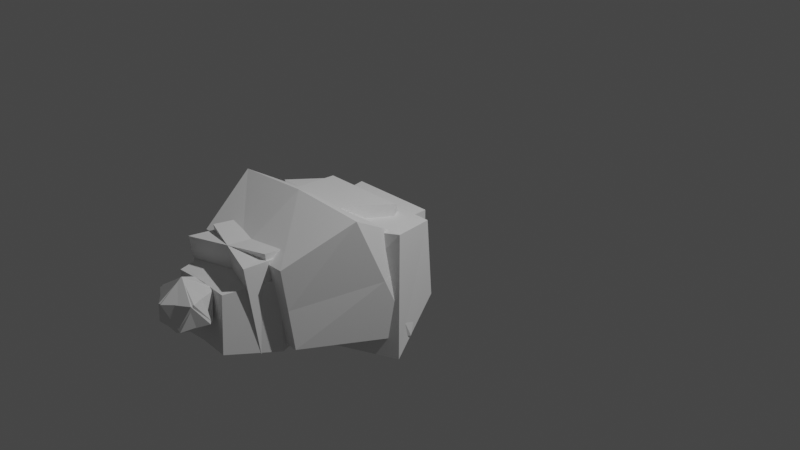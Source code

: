 # Source: Low_Poly_Person.blend  (saved by Blender 3.3.6; exported with 4.5.12 LTS)
import bpy
from mathutils import Matrix  # noqa: F401  (used for matrix-valued properties, if any)

bpy.ops.wm.read_factory_settings(use_empty=True)
scene = bpy.context.scene
scene.name = 'Scene'

# ---- collections
col_collection = bpy.data.collections.new('Collection'); scene.collection.children.link(col_collection)
col_background = bpy.data.collections.new('Background'); scene.collection.children.link(col_background)

# ---- world
world_world = bpy.data.worlds.new('World'); scene.world = world_world
world_world.use_nodes = True; world_world.node_tree.nodes.clear()
_N = world_world.node_tree.nodes; _L = world_world.node_tree.links
n0 = _N.new('ShaderNodeOutputWorld'); n0.name = 'World Output'; n0.location = (300, 300)
n1 = _N.new('ShaderNodeBackground'); n1.name = 'Background'; n1.location = (10, 300)
n1.inputs[0].default_value = (0.05088, 0.05088, 0.05088, 1.0)
_L.new(n1.outputs[0], n0.inputs[0])
n0.is_active_output = True
world_world.color = (0.05088, 0.05088, 0.05088)
world_world.use_sun_shadow = False
world_world.sun_shadow_jitter_overblur = 0.0

# ---- cameras
cam_camera = bpy.data.cameras.new('Camera')
cam_camera.clip_end = 100.0
cam_camera.ortho_scale = 7.314

# ---- lights
light_light = bpy.data.lights.new('Light', 'POINT')
light_light.transmission_factor = 0.0
light_light.energy = 1000.0
light_light.shadow_soft_size = 0.1
light_light.shadow_maximum_resolution = 0.006
light_light.use_absolute_resolution = True

# ---- meshes
me_cube_001 = bpy.data.meshes.new('Cube.001')
me_cube_001.from_pydata([(-0.2515, -0.4208, -0.6669), (-0.236, -0.3551, 0.4724), (-0.2896, 0.4488, -0.3745), (-0.236, 0.3416, 0.5843), (0.2515, -0.4208, -0.6669), (0.236, -0.3551, 0.4724), (0.2896, 0.4488, -0.3745), (0.236, 0.3416, 0.5843), (-0.4581, -0.5616, 0.121), (-0.4581, 0.6285, 0.2554), (0.4581, 0.6285, 0.2554), (0.4581, -0.5616, 0.121)], [], [(8, 1, 3, 9), (9, 3, 7, 10), (10, 7, 5, 11), (11, 5, 1, 8), (2, 6, 4, 0), (7, 3, 1, 5), (4, 11, 8, 0), (6, 10, 11, 4), (2, 9, 10, 6), (0, 8, 9, 2)])
_uv = me_cube_001.uv_layers.new(name='UVMap')
_uv.uv.foreach_set('vector', [0.5, 0.0, 0.625, 0.0, 0.625, 0.25, 0.5, 0.25, 0.5, 0.25, 0.625, 0.25, 0.625, 0.5, 0.5, 0.5, 0.5, 0.5, 0.625, 0.5, 0.625, 0.75, 0.5, 0.75, 0.5, 0.75, 0.625, 0.75, 0.625, 1.0, 0.5, 1.0, 0.125, 0.5, 0.375, 0.5, 0.375, 0.75, 0.125, 0.75, 0.625, 0.5, 0.875, 0.5, 0.875, 0.75, 0.625, 0.75, 0.375, 0.75, 0.5, 0.75, 0.5, 1.0, 0.375, 1.0, 0.375, 0.5, 0.5, 0.5, 0.5, 0.75, 0.375, 0.75, 0.375, 0.25, 0.5, 0.25, 0.5, 0.5, 0.375, 0.5, 0.375, 0.0, 0.5, 0.0, 0.5, 0.25, 0.375, 0.25])
me_cube_001.update()
me_cube_002 = bpy.data.meshes.new('Cube.002')
me_cube_002.from_pydata([(-0.2155, -0.071, -0.5379), (-0.1215, -0.3711, 0.2255), (-0.2155, 0.4182, -0.3456), (-0.1215, 0.1182, 0.4178), (0.2155, -0.071, -0.5379), (0.1215, -0.3711, 0.2255), (0.2155, 0.4182, -0.3456), (0.1215, 0.1182, 0.4178)], [], [(0, 1, 3, 2), (2, 3, 7, 6), (6, 7, 5, 4), (4, 5, 1, 0), (2, 6, 4, 0), (7, 3, 1, 5)])
_uv = me_cube_002.uv_layers.new(name='UVMap')
_uv.uv.foreach_set('vector', [0.375, 0.0, 0.625, 0.0, 0.625, 0.25, 0.375, 0.25, 0.375, 0.25, 0.625, 0.25, 0.625, 0.5, 0.375, 0.5, 0.375, 0.5, 0.625, 0.5, 0.625, 0.75, 0.375, 0.75, 0.375, 0.75, 0.625, 0.75, 0.625, 1.0, 0.375, 1.0, 0.125, 0.5, 0.375, 0.5, 0.375, 0.75, 0.125, 0.75, 0.625, 0.5, 0.875, 0.5, 0.875, 0.75, 0.625, 0.75])
me_cube_002.update()
me_cube_003 = bpy.data.meshes.new('Cube.003')
me_cube_003.from_pydata([(-0.5538, -0.6145, -1.802), (-0.5605, -0.1772, -0.2862), (-0.5538, 0.2482, -1.811), (-0.5605, 0.3897, -0.1816), (0.5538, -0.6145, -1.802), (0.5605, -0.1772, -0.2862), (0.5538, 0.2482, -1.811), (0.5605, 0.3897, -0.1816), (-0.7906, -0.8414, -1.089), (-0.7906, 0.6911, -0.6547), (0.7906, 0.6911, -0.6547), (0.7906, -0.8414, -1.089), (0.0, 0.2482, -1.811), (-1.441e-17, 0.3897, -0.1816), (0.0, -0.6145, -1.802), (0.0, -0.1772, -0.2862), (5.96e-08, -0.8874, -1.086), (5.96e-08, 0.7423, -0.6547), (-0.5538, -0.1832, -1.806), (-0.5605, 0.06699, -0.1605), (0.5538, -0.1832, -1.806), (0.5605, 0.06699, -0.1605), (0.7906, -0.07518, -0.8721), (-0.7906, -0.07518, -0.8721), (9.099e-18, 0.06699, -0.1605), (0.0, -0.1832, -1.806)], [], [(23, 19, 3, 9), (17, 13, 7, 10), (22, 21, 5, 11), (16, 15, 1, 8), (25, 20, 4, 14), (24, 19, 1, 15), (14, 16, 8, 0), (20, 22, 11, 4), (12, 17, 10, 6), (18, 23, 9, 2), (2, 9, 17, 12), (4, 11, 16, 14), (21, 24, 15, 5), (18, 25, 14, 0), (11, 5, 15, 16), (9, 3, 13, 17), (2, 12, 25, 18), (7, 13, 24, 21), (0, 8, 23, 18), (6, 10, 22, 20), (13, 3, 19, 24), (12, 6, 20, 25), (10, 7, 21, 22), (8, 1, 19, 23)])
_uv = me_cube_003.uv_layers.new(name='UVMap')
_uv.uv.foreach_set('vector', [0.526, 0.125, 0.625, 0.125, 0.625, 0.25, 0.526, 0.25, 0.526, 0.375, 0.625, 0.375, 0.625, 0.5, 0.526, 0.5, 0.526, 0.625, 0.625, 0.625, 0.625, 0.75, 0.526, 0.75, 0.526, 0.875, 0.625, 0.875, 0.625, 1.0, 0.526, 1.0, 0.25, 0.625, 0.375, 0.625, 0.375, 0.75, 0.25, 0.75, 0.75, 0.625, 0.875, 0.625, 0.875, 0.75, 0.75, 0.75, 0.375, 0.875, 0.526, 0.875, 0.526, 1.0, 0.375, 1.0, 0.375, 0.625, 0.526, 0.625, 0.526, 0.75, 0.375, 0.75, 0.375, 0.375, 0.526, 0.375, 0.526, 0.5, 0.375, 0.5, 0.375, 0.125, 0.526, 0.125, 0.526, 0.25, 0.375, 0.25, 0.375, 0.25, 0.526, 0.25, 0.526, 0.375, 0.375, 0.375, 0.375, 0.75, 0.526, 0.75, 0.526, 0.875, 0.375, 0.875, 0.625, 0.625, 0.75, 0.625, 0.75, 0.75, 0.625, 0.75, 0.125, 0.625, 0.25, 0.625, 0.25, 0.75, 0.125, 0.75, 0.526, 0.75, 0.625, 0.75, 0.625, 0.875, 0.526, 0.875, 0.526, 0.25, 0.625, 0.25, 0.625, 0.375, 0.526, 0.375, 0.125, 0.5, 0.25, 0.5, 0.25, 0.625, 0.125, 0.625, 0.625, 0.5, 0.75, 0.5, 0.75, 0.625, 0.625, 0.625, 0.375, 0.0, 0.526, 0.0, 0.526, 0.125, 0.375, 0.125, 0.375, 0.5, 0.526, 0.5, 0.526, 0.625, 0.375, 0.625, 0.75, 0.5, 0.875, 0.5, 0.875, 0.625, 0.75, 0.625, 0.25, 0.5, 0.375, 0.5, 0.375, 0.625, 0.25, 0.625, 0.526, 0.5, 0.625, 0.5, 0.625, 0.625, 0.526, 0.625, 0.526, 0.0, 0.625, 0.0, 0.625, 0.125, 0.526, 0.125])
me_cube_003.update()
me_icosphere = bpy.data.meshes.new('Icosphere')
me_icosphere.from_pydata([(0.2542, -1.687e-08, -0.1946), (0.2545, -0.1683, 0.0969), (0.05989, -0.2723, -0.1573), (-0.06037, 2.3e-08, -0.3144), (0.05989, 0.2723, -0.1573), (0.2545, 0.1683, 0.0969), (-0.05989, -0.2723, 0.1573), (-0.2545, -0.1683, -0.0969), (-0.2545, 0.1683, -0.0969), (-0.05989, 0.2723, 0.1573), (0.06037, -2.3e-08, 0.3144), (-0.2542, 1.687e-08, 0.1946)], [], [(0, 1, 2), (1, 0, 5), (0, 2, 3), (0, 3, 4), (0, 4, 5), (1, 5, 10), (2, 1, 6), (3, 2, 7), (4, 3, 8), (5, 4, 9), (1, 10, 6), (2, 6, 7), (3, 7, 8), (4, 8, 9), (5, 9, 10), (6, 10, 11), (7, 6, 11), (8, 7, 11), (9, 8, 11), (10, 9, 11)])
_uv = me_icosphere.uv_layers.new(name='UVMap')
_uv.uv.foreach_set('vector', [0.1818, 0.0, 0.2727, 0.1575, 0.09091, 0.1575, 0.2727, 0.1575, 0.3636, 0.0, 0.4545, 0.1575, 0.9091, 0.0, 1.0, 0.1575, 0.8182, 0.1575, 0.7273, 0.0, 0.8182, 0.1575, 0.6364, 0.1575, 0.5455, 0.0, 0.6364, 0.1575, 0.4545, 0.1575, 0.2727, 0.1575, 0.4545, 0.1575, 0.3636, 0.3149, 0.09091, 0.1575, 0.2727, 0.1575, 0.1818, 0.3149, 0.8182, 0.1575, 1.0, 0.1575, 0.9091, 0.3149, 0.6364, 0.1575, 0.8182, 0.1575, 0.7273, 0.3149, 0.4545, 0.1575, 0.6364, 0.1575, 0.5455, 0.3149, 0.2727, 0.1575, 0.3636, 0.3149, 0.1818, 0.3149, 0.09091, 0.1575, 0.1818, 0.3149, 0.0, 0.3149, 0.8182, 0.1575, 0.9091, 0.3149, 0.7273, 0.3149, 0.6364, 0.1575, 0.7273, 0.3149, 0.5455, 0.3149, 0.4545, 0.1575, 0.5455, 0.3149, 0.3636, 0.3149, 0.1818, 0.3149, 0.3636, 0.3149, 0.2727, 0.4724, 0.0, 0.3149, 0.1818, 0.3149, 0.09091, 0.4724, 0.7273, 0.3149, 0.9091, 0.3149, 0.8182, 0.4724, 0.5455, 0.3149, 0.7273, 0.3149, 0.6364, 0.4724, 0.3636, 0.3149, 0.5455, 0.3149, 0.4545, 0.4724])
me_icosphere.update()
me_cube_004 = bpy.data.meshes.new('Cube.004')
me_cube_004.from_pydata([(-0.4205, -0.3093, -0.2902), (-0.4639, -0.3582, 0.336), (-0.4205, 0.3093, -0.2902), (-0.4639, 0.3582, 0.336), (0.4205, -0.3093, -0.2902), (0.4639, -0.3582, 0.336), (0.4205, 0.3093, -0.2902), (0.4639, 0.3582, 0.336)], [], [(0, 1, 3, 2), (2, 3, 7, 6), (6, 7, 5, 4), (4, 5, 1, 0), (2, 6, 4, 0), (7, 3, 1, 5)])
_uv = me_cube_004.uv_layers.new(name='UVMap')
_uv.uv.foreach_set('vector', [0.375, 0.0, 0.625, 0.0, 0.625, 0.25, 0.375, 0.25, 0.375, 0.25, 0.625, 0.25, 0.625, 0.5, 0.375, 0.5, 0.375, 0.5, 0.625, 0.5, 0.625, 0.75, 0.375, 0.75, 0.375, 0.75, 0.625, 0.75, 0.625, 1.0, 0.375, 1.0, 0.125, 0.5, 0.375, 0.5, 0.375, 0.75, 0.125, 0.75, 0.625, 0.5, 0.875, 0.5, 0.875, 0.75, 0.625, 0.75])
me_cube_004.update()
me_cube_005 = bpy.data.meshes.new('Cube.005')
me_cube_005.from_pydata([(-0.8413, -0.5474, -0.3449), (-0.6755, -0.46, 0.1716), (-0.8413, 0.7825, -0.364), (-0.6755, 0.3637, 0.2303), (0.8413, -0.5474, -0.3449), (0.6755, -0.46, 0.1716), (0.8413, 0.7825, -0.364), (0.6755, 0.3637, 0.2303), (5.463e-18, 0.6649, -0.925), (2.73e-18, 0.3637, 0.2303), (4.006e-17, -0.5009, -0.7691), (-1.032e-17, -0.46, 0.1716), (0.9445, -0.4986, 1.554)], [], [(0, 1, 3, 2), (9, 3, 1, 11, 5, 7), (6, 7, 5, 4), (9, 7, 6, 2, 3), (8, 6, 4, 10), (2, 8, 10, 0), (11, 1, 0, 4, 5), (2, 6, 8), (4, 0, 10)])
_uv = me_cube_005.uv_layers.new(name='UVMap')
_uv.uv.foreach_set('vector', [0.375, 0.0, 0.625, 0.0, 0.625, 0.25, 0.375, 0.25, 0.75, 0.5, 0.875, 0.5, 0.875, 0.75, 0.75, 0.75, 0.625, 0.75, 0.625, 0.5, 0.375, 0.5, 0.625, 0.5, 0.625, 0.75, 0.375, 0.75, 0.625, 0.375, 0.625, 0.5, 0.375, 0.5, 0.375, 0.25, 0.625, 0.25, 0.25, 0.5, 0.375, 0.5, 0.375, 0.75, 0.25, 0.75, 0.125, 0.5, 0.25, 0.5, 0.25, 0.75, 0.125, 0.75, 0.625, 0.875, 0.625, 1.0, 0.375, 1.0, 0.375, 0.75, 0.625, 0.75, 0.375, 0.25, 0.375, 0.5, 0.375, 0.375, 0.375, 0.75, 0.375, 1.0, 0.375, 0.875])
me_cube_005.update()
me_cube_006 = bpy.data.meshes.new('Cube.006')
me_cube_006.from_pydata([(0.1201, -0.154, -0.7409), (-0.2387, -0.2165, 0.148), (0.1201, 0.154, -0.7409), (-0.2387, 0.2165, 0.148), (0.4027, -0.154, -0.6723), (0.1443, -0.2165, 0.241), (0.4027, 0.154, -0.6723), (0.1443, 0.2165, 0.241)], [], [(0, 1, 3, 2), (2, 3, 7, 6), (6, 7, 5, 4), (4, 5, 1, 0), (2, 6, 4, 0), (7, 3, 1, 5)])
_uv = me_cube_006.uv_layers.new(name='UVMap')
_uv.uv.foreach_set('vector', [0.375, 0.0, 0.625, 0.0, 0.625, 0.25, 0.375, 0.25, 0.375, 0.25, 0.625, 0.25, 0.625, 0.5, 0.375, 0.5, 0.375, 0.5, 0.625, 0.5, 0.625, 0.75, 0.375, 0.75, 0.375, 0.75, 0.625, 0.75, 0.625, 1.0, 0.375, 1.0, 0.125, 0.5, 0.375, 0.5, 0.375, 0.75, 0.125, 0.75, 0.625, 0.5, 0.875, 0.5, 0.875, 0.75, 0.625, 0.75])
me_cube_006.update()
me_icosphere_001 = bpy.data.meshes.new('Icosphere.001')
me_icosphere_001.from_pydata([(0.09668, -2.887e-09, -0.2067), (0.1928, -0.12, -0.02249), (-0.0139, -0.1941, -0.1192), (-0.1417, 1.033e-08, -0.1789), (-0.0139, 0.1941, -0.1192), (0.1928, 0.12, -0.02249), (0.0139, -0.1941, 0.1192), (-0.1928, -0.12, 0.02249), (-0.1928, 0.12, 0.02249), (0.0139, 0.1941, 0.1192), (0.1417, -1.033e-08, 0.1789), (-0.09668, 2.887e-09, 0.2067)], [], [(0, 1, 2), (1, 0, 5), (0, 2, 3), (0, 3, 4), (0, 4, 5), (1, 5, 10), (2, 1, 6), (3, 2, 7), (4, 3, 8), (5, 4, 9), (1, 10, 6), (2, 6, 7), (3, 7, 8), (4, 8, 9), (5, 9, 10), (6, 10, 11), (7, 6, 11), (8, 7, 11), (9, 8, 11), (10, 9, 11)])
_uv = me_icosphere_001.uv_layers.new(name='UVMap')
_uv.uv.foreach_set('vector', [0.1818, 0.0, 0.2727, 0.1575, 0.09091, 0.1575, 0.2727, 0.1575, 0.3636, 0.0, 0.4545, 0.1575, 0.9091, 0.0, 1.0, 0.1575, 0.8182, 0.1575, 0.7273, 0.0, 0.8182, 0.1575, 0.6364, 0.1575, 0.5455, 0.0, 0.6364, 0.1575, 0.4545, 0.1575, 0.2727, 0.1575, 0.4545, 0.1575, 0.3636, 0.3149, 0.09091, 0.1575, 0.2727, 0.1575, 0.1818, 0.3149, 0.8182, 0.1575, 1.0, 0.1575, 0.9091, 0.3149, 0.6364, 0.1575, 0.8182, 0.1575, 0.7273, 0.3149, 0.4545, 0.1575, 0.6364, 0.1575, 0.5455, 0.3149, 0.2727, 0.1575, 0.3636, 0.3149, 0.1818, 0.3149, 0.09091, 0.1575, 0.1818, 0.3149, 0.0, 0.3149, 0.8182, 0.1575, 0.9091, 0.3149, 0.7273, 0.3149, 0.6364, 0.1575, 0.7273, 0.3149, 0.5455, 0.3149, 0.4545, 0.1575, 0.5455, 0.3149, 0.3636, 0.3149, 0.1818, 0.3149, 0.3636, 0.3149, 0.2727, 0.4724, 0.0, 0.3149, 0.1818, 0.3149, 0.09091, 0.4724, 0.7273, 0.3149, 0.9091, 0.3149, 0.8182, 0.4724, 0.5455, 0.3149, 0.7273, 0.3149, 0.6364, 0.4724, 0.3636, 0.3149, 0.5455, 0.3149, 0.4545, 0.4724])
me_icosphere_001.update()
me_icosphere_002 = bpy.data.meshes.new('Icosphere.002')
me_icosphere_002.from_pydata([(-0.2542, -1.687e-08, -0.1946), (-0.2545, -0.1683, 0.0969), (-0.05989, -0.2723, -0.1573), (0.06037, 2.3e-08, -0.3144), (-0.05989, 0.2723, -0.1573), (-0.2545, 0.1683, 0.0969), (0.05989, -0.2723, 0.1573), (0.2545, -0.1683, -0.0969), (0.2545, 0.1683, -0.0969), (0.05989, 0.2723, 0.1573), (-0.06037, -2.3e-08, 0.3144), (0.2542, 1.687e-08, 0.1946)], [], [(0, 1, 2), (1, 0, 5), (0, 2, 3), (0, 3, 4), (0, 4, 5), (1, 5, 10), (2, 1, 6), (3, 2, 7), (4, 3, 8), (5, 4, 9), (1, 10, 6), (2, 6, 7), (3, 7, 8), (4, 8, 9), (5, 9, 10), (6, 10, 11), (7, 6, 11), (8, 7, 11), (9, 8, 11), (10, 9, 11)])
_uv = me_icosphere_002.uv_layers.new(name='UVMap')
_uv.uv.foreach_set('vector', [0.1818, 0.0, 0.2727, 0.1575, 0.09091, 0.1575, 0.2727, 0.1575, 0.3636, 0.0, 0.4545, 0.1575, 0.9091, 0.0, 1.0, 0.1575, 0.8182, 0.1575, 0.7273, 0.0, 0.8182, 0.1575, 0.6364, 0.1575, 0.5455, 0.0, 0.6364, 0.1575, 0.4545, 0.1575, 0.2727, 0.1575, 0.4545, 0.1575, 0.3636, 0.3149, 0.09091, 0.1575, 0.2727, 0.1575, 0.1818, 0.3149, 0.8182, 0.1575, 1.0, 0.1575, 0.9091, 0.3149, 0.6364, 0.1575, 0.8182, 0.1575, 0.7273, 0.3149, 0.4545, 0.1575, 0.6364, 0.1575, 0.5455, 0.3149, 0.2727, 0.1575, 0.3636, 0.3149, 0.1818, 0.3149, 0.09091, 0.1575, 0.1818, 0.3149, 0.0, 0.3149, 0.8182, 0.1575, 0.9091, 0.3149, 0.7273, 0.3149, 0.6364, 0.1575, 0.7273, 0.3149, 0.5455, 0.3149, 0.4545, 0.1575, 0.5455, 0.3149, 0.3636, 0.3149, 0.1818, 0.3149, 0.3636, 0.3149, 0.2727, 0.4724, 0.0, 0.3149, 0.1818, 0.3149, 0.09091, 0.4724, 0.7273, 0.3149, 0.9091, 0.3149, 0.8182, 0.4724, 0.5455, 0.3149, 0.7273, 0.3149, 0.6364, 0.4724, 0.3636, 0.3149, 0.5455, 0.3149, 0.4545, 0.4724])
me_icosphere_002.update()
me_cube_010 = bpy.data.meshes.new('Cube.010')
me_cube_010.from_pydata([(-0.1201, -0.154, -0.7409), (0.2387, -0.2165, 0.148), (-0.1201, 0.154, -0.7409), (0.2387, 0.2165, 0.148), (-0.4027, -0.154, -0.6723), (-0.1443, -0.2165, 0.241), (-0.4027, 0.154, -0.6723), (-0.1443, 0.2165, 0.241)], [], [(0, 1, 3, 2), (2, 3, 7, 6), (6, 7, 5, 4), (4, 5, 1, 0), (2, 6, 4, 0), (7, 3, 1, 5)])
_uv = me_cube_010.uv_layers.new(name='UVMap')
_uv.uv.foreach_set('vector', [0.375, 0.0, 0.625, 0.0, 0.625, 0.25, 0.375, 0.25, 0.375, 0.25, 0.625, 0.25, 0.625, 0.5, 0.375, 0.5, 0.375, 0.5, 0.625, 0.5, 0.625, 0.75, 0.375, 0.75, 0.375, 0.75, 0.625, 0.75, 0.625, 1.0, 0.375, 1.0, 0.125, 0.5, 0.375, 0.5, 0.375, 0.75, 0.125, 0.75, 0.625, 0.5, 0.875, 0.5, 0.875, 0.75, 0.625, 0.75])
me_cube_010.update()
me_icosphere_003 = bpy.data.meshes.new('Icosphere.003')
me_icosphere_003.from_pydata([(-0.09668, -2.887e-09, -0.2067), (-0.1928, -0.12, -0.02249), (0.0139, -0.1941, -0.1192), (0.1417, 1.033e-08, -0.1789), (0.0139, 0.1941, -0.1192), (-0.1928, 0.12, -0.02249), (-0.0139, -0.1941, 0.1192), (0.1928, -0.12, 0.02249), (0.1928, 0.12, 0.02249), (-0.0139, 0.1941, 0.1192), (-0.1417, -1.033e-08, 0.1789), (0.09668, 2.887e-09, 0.2067)], [], [(0, 1, 2), (1, 0, 5), (0, 2, 3), (0, 3, 4), (0, 4, 5), (1, 5, 10), (2, 1, 6), (3, 2, 7), (4, 3, 8), (5, 4, 9), (1, 10, 6), (2, 6, 7), (3, 7, 8), (4, 8, 9), (5, 9, 10), (6, 10, 11), (7, 6, 11), (8, 7, 11), (9, 8, 11), (10, 9, 11)])
_uv = me_icosphere_003.uv_layers.new(name='UVMap')
_uv.uv.foreach_set('vector', [0.1818, 0.0, 0.2727, 0.1575, 0.09091, 0.1575, 0.2727, 0.1575, 0.3636, 0.0, 0.4545, 0.1575, 0.9091, 0.0, 1.0, 0.1575, 0.8182, 0.1575, 0.7273, 0.0, 0.8182, 0.1575, 0.6364, 0.1575, 0.5455, 0.0, 0.6364, 0.1575, 0.4545, 0.1575, 0.2727, 0.1575, 0.4545, 0.1575, 0.3636, 0.3149, 0.09091, 0.1575, 0.2727, 0.1575, 0.1818, 0.3149, 0.8182, 0.1575, 1.0, 0.1575, 0.9091, 0.3149, 0.6364, 0.1575, 0.8182, 0.1575, 0.7273, 0.3149, 0.4545, 0.1575, 0.6364, 0.1575, 0.5455, 0.3149, 0.2727, 0.1575, 0.3636, 0.3149, 0.1818, 0.3149, 0.09091, 0.1575, 0.1818, 0.3149, 0.0, 0.3149, 0.8182, 0.1575, 0.9091, 0.3149, 0.7273, 0.3149, 0.6364, 0.1575, 0.7273, 0.3149, 0.5455, 0.3149, 0.4545, 0.1575, 0.5455, 0.3149, 0.3636, 0.3149, 0.1818, 0.3149, 0.3636, 0.3149, 0.2727, 0.4724, 0.0, 0.3149, 0.1818, 0.3149, 0.09091, 0.4724, 0.7273, 0.3149, 0.9091, 0.3149, 0.8182, 0.4724, 0.5455, 0.3149, 0.7273, 0.3149, 0.6364, 0.4724, 0.3636, 0.3149, 0.5455, 0.3149, 0.4545, 0.4724])
me_icosphere_003.update()
me_icosphere_004 = bpy.data.meshes.new('Icosphere.004')
me_icosphere_004.from_pydata([(0.1556, -0.1353, -0.195), (0.2413, -0.1189, 0.0903), (0.003961, -0.2834, 0.01506), (-0.1427, -0.1398, -0.2015), (0.003961, 0.1133, -0.2601), (0.2413, 0.1262, -0.07978), (-0.003961, -0.1133, 0.2601), (-0.2413, -0.1262, 0.07978), (-0.2413, 0.1189, -0.0903), (-0.003961, 0.2834, -0.01506), (0.1427, 0.1398, 0.2015), (-0.1556, 0.1353, 0.195)], [], [(0, 1, 2), (1, 0, 5), (0, 2, 3), (0, 3, 4), (0, 4, 5), (1, 5, 10), (2, 1, 6), (3, 2, 7), (4, 3, 8), (5, 4, 9), (1, 10, 6), (2, 6, 7), (3, 7, 8), (4, 8, 9), (5, 9, 10), (6, 10, 11), (7, 6, 11), (8, 7, 11), (9, 8, 11), (10, 9, 11)])
_uv = me_icosphere_004.uv_layers.new(name='UVMap')
_uv.uv.foreach_set('vector', [0.1818, 0.0, 0.2727, 0.1575, 0.09091, 0.1575, 0.2727, 0.1575, 0.3636, 0.0, 0.4545, 0.1575, 0.9091, 0.0, 1.0, 0.1575, 0.8182, 0.1575, 0.7273, 0.0, 0.8182, 0.1575, 0.6364, 0.1575, 0.5455, 0.0, 0.6364, 0.1575, 0.4545, 0.1575, 0.2727, 0.1575, 0.4545, 0.1575, 0.3636, 0.3149, 0.09091, 0.1575, 0.2727, 0.1575, 0.1818, 0.3149, 0.8182, 0.1575, 1.0, 0.1575, 0.9091, 0.3149, 0.6364, 0.1575, 0.8182, 0.1575, 0.7273, 0.3149, 0.4545, 0.1575, 0.6364, 0.1575, 0.5455, 0.3149, 0.2727, 0.1575, 0.3636, 0.3149, 0.1818, 0.3149, 0.09091, 0.1575, 0.1818, 0.3149, 0.0, 0.3149, 0.8182, 0.1575, 0.9091, 0.3149, 0.7273, 0.3149, 0.6364, 0.1575, 0.7273, 0.3149, 0.5455, 0.3149, 0.4545, 0.1575, 0.5455, 0.3149, 0.3636, 0.3149, 0.1818, 0.3149, 0.3636, 0.3149, 0.2727, 0.4724, 0.0, 0.3149, 0.1818, 0.3149, 0.09091, 0.4724, 0.7273, 0.3149, 0.9091, 0.3149, 0.8182, 0.4724, 0.5455, 0.3149, 0.7273, 0.3149, 0.6364, 0.4724, 0.3636, 0.3149, 0.5455, 0.3149, 0.4545, 0.4724])
me_icosphere_004.update()
me_icosphere_005 = bpy.data.meshes.new('Icosphere.005')
me_icosphere_005.from_pydata([(-0.1556, -0.1353, -0.195), (-0.2413, -0.1189, 0.0903), (-0.003961, -0.2834, 0.01506), (0.1427, -0.1398, -0.2015), (-0.003961, 0.1133, -0.2601), (-0.2413, 0.1262, -0.07978), (0.003961, -0.1133, 0.2601), (0.2413, -0.1262, 0.07978), (0.2413, 0.1189, -0.0903), (0.003961, 0.2834, -0.01506), (-0.1427, 0.1398, 0.2015), (0.1556, 0.1353, 0.195)], [], [(0, 1, 2), (1, 0, 5), (0, 2, 3), (0, 3, 4), (0, 4, 5), (1, 5, 10), (2, 1, 6), (3, 2, 7), (4, 3, 8), (5, 4, 9), (1, 10, 6), (2, 6, 7), (3, 7, 8), (4, 8, 9), (5, 9, 10), (6, 10, 11), (7, 6, 11), (8, 7, 11), (9, 8, 11), (10, 9, 11)])
_uv = me_icosphere_005.uv_layers.new(name='UVMap')
_uv.uv.foreach_set('vector', [0.1818, 0.0, 0.2727, 0.1575, 0.09091, 0.1575, 0.2727, 0.1575, 0.3636, 0.0, 0.4545, 0.1575, 0.9091, 0.0, 1.0, 0.1575, 0.8182, 0.1575, 0.7273, 0.0, 0.8182, 0.1575, 0.6364, 0.1575, 0.5455, 0.0, 0.6364, 0.1575, 0.4545, 0.1575, 0.2727, 0.1575, 0.4545, 0.1575, 0.3636, 0.3149, 0.09091, 0.1575, 0.2727, 0.1575, 0.1818, 0.3149, 0.8182, 0.1575, 1.0, 0.1575, 0.9091, 0.3149, 0.6364, 0.1575, 0.8182, 0.1575, 0.7273, 0.3149, 0.4545, 0.1575, 0.6364, 0.1575, 0.5455, 0.3149, 0.2727, 0.1575, 0.3636, 0.3149, 0.1818, 0.3149, 0.09091, 0.1575, 0.1818, 0.3149, 0.0, 0.3149, 0.8182, 0.1575, 0.9091, 0.3149, 0.7273, 0.3149, 0.6364, 0.1575, 0.7273, 0.3149, 0.5455, 0.3149, 0.4545, 0.1575, 0.5455, 0.3149, 0.3636, 0.3149, 0.1818, 0.3149, 0.3636, 0.3149, 0.2727, 0.4724, 0.0, 0.3149, 0.1818, 0.3149, 0.09091, 0.4724, 0.7273, 0.3149, 0.9091, 0.3149, 0.8182, 0.4724, 0.5455, 0.3149, 0.7273, 0.3149, 0.6364, 0.4724, 0.3636, 0.3149, 0.5455, 0.3149, 0.4545, 0.4724])
me_icosphere_005.update()
me_cube_007 = bpy.data.meshes.new('Cube.007')
me_cube_007.from_pydata([(-0.3386, -0.1311, 0.3518), (0.111, -0.1311, -0.4616), (-0.3386, 0.1311, 0.3518), (0.111, 0.1311, -0.4616), (-0.06457, -0.1311, 0.484), (0.2923, -0.1311, -0.3741), (-0.06457, 0.1311, 0.484), (0.2923, 0.1311, -0.3741)], [], [(0, 1, 3, 2), (2, 3, 7, 6), (6, 7, 5, 4), (4, 5, 1, 0), (2, 6, 4, 0), (7, 3, 1, 5)])
_uv = me_cube_007.uv_layers.new(name='UVMap')
_uv.uv.foreach_set('vector', [0.375, 0.0, 0.625, 0.0, 0.625, 0.25, 0.375, 0.25, 0.375, 0.25, 0.625, 0.25, 0.625, 0.5, 0.375, 0.5, 0.375, 0.5, 0.625, 0.5, 0.625, 0.75, 0.375, 0.75, 0.375, 0.75, 0.625, 0.75, 0.625, 1.0, 0.375, 1.0, 0.125, 0.5, 0.375, 0.5, 0.375, 0.75, 0.125, 0.75, 0.625, 0.5, 0.875, 0.5, 0.875, 0.75, 0.625, 0.75])
me_cube_007.update()
me_cube_008 = bpy.data.meshes.new('Cube.008')
me_cube_008.from_pydata([(-0.01102, -0.12, -0.135), (-0.1048, -0.09091, 0.08585), (-0.01102, 0.12, -0.135), (-0.1048, 0.09091, 0.08585), (0.1113, -0.12, -0.1337), (0.01102, -0.09091, 0.135), (0.1113, 0.12, -0.1337), (0.01102, 0.09091, 0.135), (-0.04597, 0.09025, -0.3673), (-0.04597, -0.09025, -0.3673), (0.0285, 0.09025, -0.3694), (0.0285, -0.09025, -0.3694)], [], [(0, 1, 3, 2), (2, 3, 7, 6), (6, 7, 5, 4), (4, 5, 1, 0), (4, 0, 9, 11), (7, 3, 1, 5), (8, 10, 11, 9), (2, 6, 10, 8), (0, 2, 8, 9), (6, 4, 11, 10)])
_uv = me_cube_008.uv_layers.new(name='UVMap')
_uv.uv.foreach_set('vector', [0.375, 0.0, 0.625, 0.0, 0.625, 0.25, 0.375, 0.25, 0.375, 0.25, 0.625, 0.25, 0.625, 0.5, 0.375, 0.5, 0.375, 0.5, 0.625, 0.5, 0.625, 0.75, 0.375, 0.75, 0.375, 0.75, 0.625, 0.75, 0.625, 1.0, 0.375, 1.0, 0.375, 0.75, 0.375, 1.0, 0.375, 1.0, 0.375, 0.75, 0.625, 0.5, 0.875, 0.5, 0.875, 0.75, 0.625, 0.75, 0.125, 0.5, 0.375, 0.5, 0.375, 0.75, 0.125, 0.75, 0.375, 0.25, 0.375, 0.5, 0.375, 0.5, 0.375, 0.25, 0.375, 0.0, 0.375, 0.25, 0.375, 0.25, 0.375, 0.0, 0.375, 0.5, 0.375, 0.75, 0.375, 0.75, 0.375, 0.5])
me_cube_008.update()
me_cube_009 = bpy.data.meshes.new('Cube.009')
me_cube_009.from_pydata([(-0.0214, -0.05441, -0.09544), (-0.0441, 0.02337, 0.08956), (-0.0214, -0.01963, -0.1126), (-0.0441, 0.05779, 0.04331), (0.0214, -0.05441, -0.09544), (0.0441, 0.02337, 0.08956), (0.0214, -0.01963, -0.1126), (0.0441, 0.05779, 0.04331), (-0.0441, 0.06335, 0.1193), (-0.0441, 0.09777, 0.07307), (0.0441, 0.09777, 0.07307), (0.0441, 0.06335, 0.1193)], [], [(0, 1, 3, 2), (2, 3, 7, 6), (6, 7, 5, 4), (4, 5, 1, 0), (2, 6, 4, 0), (5, 7, 10, 11), (10, 9, 8, 11), (3, 1, 8, 9), (1, 5, 11, 8), (7, 3, 9, 10)])
_uv = me_cube_009.uv_layers.new(name='UVMap')
_uv.uv.foreach_set('vector', [0.375, 0.0, 0.625, 0.0, 0.625, 0.25, 0.375, 0.25, 0.375, 0.25, 0.625, 0.25, 0.625, 0.5, 0.375, 0.5, 0.375, 0.5, 0.625, 0.5, 0.625, 0.75, 0.375, 0.75, 0.375, 0.75, 0.625, 0.75, 0.625, 1.0, 0.375, 1.0, 0.125, 0.5, 0.375, 0.5, 0.375, 0.75, 0.125, 0.75, 0.625, 0.75, 0.625, 0.5, 0.625, 0.5, 0.625, 0.75, 0.625, 0.5, 0.875, 0.5, 0.875, 0.75, 0.625, 0.75, 0.625, 0.25, 0.625, 0.0, 0.625, 0.0, 0.625, 0.25, 0.625, 1.0, 0.625, 0.75, 0.625, 0.75, 0.625, 1.0, 0.625, 0.5, 0.625, 0.25, 0.625, 0.25, 0.625, 0.5])
me_cube_009.update()
me_cube_011 = bpy.data.meshes.new('Cube.011')
me_cube_011.from_pydata([(0.3386, -0.1311, 0.3518), (-0.111, -0.1311, -0.4616), (0.3386, 0.1311, 0.3518), (-0.111, 0.1311, -0.4616), (0.06457, -0.1311, 0.484), (-0.2923, -0.1311, -0.3741), (0.06457, 0.1311, 0.484), (-0.2923, 0.1311, -0.3741)], [], [(0, 1, 3, 2), (2, 3, 7, 6), (6, 7, 5, 4), (4, 5, 1, 0), (2, 6, 4, 0), (7, 3, 1, 5)])
_uv = me_cube_011.uv_layers.new(name='UVMap')
_uv.uv.foreach_set('vector', [0.375, 0.0, 0.625, 0.0, 0.625, 0.25, 0.375, 0.25, 0.375, 0.25, 0.625, 0.25, 0.625, 0.5, 0.375, 0.5, 0.375, 0.5, 0.625, 0.5, 0.625, 0.75, 0.375, 0.75, 0.375, 0.75, 0.625, 0.75, 0.625, 1.0, 0.375, 1.0, 0.125, 0.5, 0.375, 0.5, 0.375, 0.75, 0.125, 0.75, 0.625, 0.5, 0.875, 0.5, 0.875, 0.75, 0.625, 0.75])
me_cube_011.update()
me_cube_012 = bpy.data.meshes.new('Cube.012')
me_cube_012.from_pydata([(0.01102, -0.12, -0.135), (0.1048, -0.09091, 0.08585), (0.01102, 0.12, -0.135), (0.1048, 0.09091, 0.08585), (-0.1113, -0.12, -0.1337), (-0.01102, -0.09091, 0.135), (-0.1113, 0.12, -0.1337), (-0.01102, 0.09091, 0.135), (0.04597, 0.09025, -0.3673), (0.04597, -0.09025, -0.3673), (-0.0285, 0.09025, -0.3694), (-0.0285, -0.09025, -0.3694)], [], [(0, 1, 3, 2), (2, 3, 7, 6), (6, 7, 5, 4), (4, 5, 1, 0), (4, 0, 9, 11), (7, 3, 1, 5), (8, 10, 11, 9), (2, 6, 10, 8), (0, 2, 8, 9), (6, 4, 11, 10)])
_uv = me_cube_012.uv_layers.new(name='UVMap')
_uv.uv.foreach_set('vector', [0.375, 0.0, 0.625, 0.0, 0.625, 0.25, 0.375, 0.25, 0.375, 0.25, 0.625, 0.25, 0.625, 0.5, 0.375, 0.5, 0.375, 0.5, 0.625, 0.5, 0.625, 0.75, 0.375, 0.75, 0.375, 0.75, 0.625, 0.75, 0.625, 1.0, 0.375, 1.0, 0.375, 0.75, 0.375, 1.0, 0.375, 1.0, 0.375, 0.75, 0.625, 0.5, 0.875, 0.5, 0.875, 0.75, 0.625, 0.75, 0.125, 0.5, 0.375, 0.5, 0.375, 0.75, 0.125, 0.75, 0.375, 0.25, 0.375, 0.5, 0.375, 0.5, 0.375, 0.25, 0.375, 0.0, 0.375, 0.25, 0.375, 0.25, 0.375, 0.0, 0.375, 0.5, 0.375, 0.75, 0.375, 0.75, 0.375, 0.5])
me_cube_012.update()
me_cube_013 = bpy.data.meshes.new('Cube.013')
me_cube_013.from_pydata([(0.0214, -0.05441, -0.09544), (0.0441, 0.02337, 0.08956), (0.0214, -0.01963, -0.1126), (0.0441, 0.05779, 0.04331), (-0.0214, -0.05441, -0.09544), (-0.0441, 0.02337, 0.08956), (-0.0214, -0.01963, -0.1126), (-0.0441, 0.05779, 0.04331), (0.0441, 0.06335, 0.1193), (0.0441, 0.09777, 0.07307), (-0.0441, 0.09777, 0.07307), (-0.0441, 0.06335, 0.1193)], [], [(0, 1, 3, 2), (2, 3, 7, 6), (6, 7, 5, 4), (4, 5, 1, 0), (2, 6, 4, 0), (5, 7, 10, 11), (10, 9, 8, 11), (3, 1, 8, 9), (1, 5, 11, 8), (7, 3, 9, 10)])
_uv = me_cube_013.uv_layers.new(name='UVMap')
_uv.uv.foreach_set('vector', [0.375, 0.0, 0.625, 0.0, 0.625, 0.25, 0.375, 0.25, 0.375, 0.25, 0.625, 0.25, 0.625, 0.5, 0.375, 0.5, 0.375, 0.5, 0.625, 0.5, 0.625, 0.75, 0.375, 0.75, 0.375, 0.75, 0.625, 0.75, 0.625, 1.0, 0.375, 1.0, 0.125, 0.5, 0.375, 0.5, 0.375, 0.75, 0.125, 0.75, 0.625, 0.75, 0.625, 0.5, 0.625, 0.5, 0.625, 0.75, 0.625, 0.5, 0.875, 0.5, 0.875, 0.75, 0.625, 0.75, 0.625, 0.25, 0.625, 0.0, 0.625, 0.0, 0.625, 0.25, 0.625, 1.0, 0.625, 0.75, 0.625, 0.75, 0.625, 1.0, 0.625, 0.5, 0.625, 0.25, 0.625, 0.25, 0.625, 0.5])
me_cube_013.update()
me_cube_014 = bpy.data.meshes.new('Cube.014')
me_cube_014.from_pydata([(-0.4507, -0.1317, -0.9838), (-0.3914, -0.552, 0.8633), (-0.4507, 0.4845, -0.9277), (-0.3914, 0.3835, 0.8419), (0.1365, -0.1317, -1.116), (0.3835, -0.552, 0.5372), (0.1365, 0.4845, -1.06), (0.3835, 0.3835, 0.5158)], [], [(0, 1, 3, 2), (2, 3, 7, 6), (6, 7, 5, 4), (4, 5, 1, 0), (2, 6, 4, 0), (7, 3, 1, 5)])
_uv = me_cube_014.uv_layers.new(name='UVMap')
_uv.uv.foreach_set('vector', [0.375, 0.0, 0.625, 0.0, 0.625, 0.25, 0.375, 0.25, 0.375, 0.25, 0.625, 0.25, 0.625, 0.5, 0.375, 0.5, 0.375, 0.5, 0.625, 0.5, 0.625, 0.75, 0.375, 0.75, 0.375, 0.75, 0.625, 0.75, 0.625, 1.0, 0.375, 1.0, 0.125, 0.5, 0.375, 0.5, 0.375, 0.75, 0.125, 0.75, 0.625, 0.5, 0.875, 0.5, 0.875, 0.75, 0.625, 0.75])
me_cube_014.update()
me_cube_015 = bpy.data.meshes.new('Cube.015')
me_cube_015.from_pydata([(-0.152, -0.1973, -2.012), (-0.2388, -0.2173, 0.1605), (-0.152, 0.2571, -2.02), (-0.2388, 0.3709, 0.2117), (0.1306, -0.1973, -1.982), (0.28, -0.2173, 0.1079), (0.1306, 0.2571, -1.99), (0.28, 0.3709, 0.1591), (-0.3825, -0.2123, -0.3547), (-0.3825, 0.5364, -0.3409), (0.2432, 0.5364, -0.3932), (0.2432, -0.2123, -0.4069)], [], [(8, 1, 3, 9), (9, 3, 7, 10), (10, 7, 5, 11), (11, 5, 1, 8), (2, 6, 4, 0), (7, 3, 1, 5), (4, 11, 8, 0), (6, 10, 11, 4), (2, 9, 10, 6), (0, 8, 9, 2)])
_uv = me_cube_015.uv_layers.new(name='UVMap')
_uv.uv.foreach_set('vector', [0.5634, 0.0, 0.625, 0.0, 0.625, 0.25, 0.5634, 0.25, 0.5634, 0.25, 0.625, 0.25, 0.625, 0.5, 0.5634, 0.5, 0.5634, 0.5, 0.625, 0.5, 0.625, 0.75, 0.5634, 0.75, 0.5634, 0.75, 0.625, 0.75, 0.625, 1.0, 0.5634, 1.0, 0.125, 0.5, 0.375, 0.5, 0.375, 0.75, 0.125, 0.75, 0.625, 0.5, 0.875, 0.5, 0.875, 0.75, 0.625, 0.75, 0.375, 0.75, 0.5634, 0.75, 0.5634, 1.0, 0.375, 1.0, 0.375, 0.5, 0.5634, 0.5, 0.5634, 0.75, 0.375, 0.75, 0.375, 0.25, 0.5634, 0.25, 0.5634, 0.5, 0.375, 0.5, 0.375, 0.0, 0.5634, 0.0, 0.5634, 0.25, 0.375, 0.25])
me_cube_015.update()
me_cube_016 = bpy.data.meshes.new('Cube.016')
me_cube_016.from_pydata([(-0.08287, -0.1963, -0.4879), (-0.1208, -0.1963, 0.1356), (-0.08287, 0.1963, -0.4879), (-0.1208, 0.1963, 0.1356), (0.1306, -0.1963, -0.4673), (0.0926, -0.1963, 0.1562), (0.1306, 0.1963, -0.4673), (0.0926, 0.1963, 0.1562)], [], [(0, 1, 3, 2), (2, 3, 7, 6), (6, 7, 5, 4), (4, 5, 1, 0), (2, 6, 4, 0), (7, 3, 1, 5)])
_uv = me_cube_016.uv_layers.new(name='UVMap')
_uv.uv.foreach_set('vector', [0.375, 0.0, 0.625, 0.0, 0.625, 0.25, 0.375, 0.25, 0.375, 0.25, 0.625, 0.25, 0.625, 0.5, 0.375, 0.5, 0.375, 0.5, 0.625, 0.5, 0.625, 0.75, 0.375, 0.75, 0.375, 0.75, 0.625, 0.75, 0.625, 1.0, 0.375, 1.0, 0.125, 0.5, 0.375, 0.5, 0.375, 0.75, 0.125, 0.75, 0.625, 0.5, 0.875, 0.5, 0.875, 0.75, 0.625, 0.75])
me_cube_016.update()
me_cube_017 = bpy.data.meshes.new('Cube.017')
me_cube_017.from_pydata([(-0.2059, 0.2909, -0.3637), (-0.1841, -0.2026, 0.08763), (-0.2059, 0.3417, -0.1771), (-0.1841, 0.2092, 0.08763), (0.2059, 0.2909, -0.3637), (0.1683, -0.2026, 0.1113), (0.2059, 0.3417, -0.1771), (0.1683, 0.2092, 0.1113), (-0.2388, -0.771, -0.5048), (-0.2059, -0.539, -0.1109), (0.2059, -0.539, -0.1109), (0.2388, -0.771, -0.5048), (-0.2418, -0.9714, -0.4563), (-0.2418, -0.9604, -0.2971), (0.2418, -0.9604, -0.2971), (0.2418, -0.9714, -0.4563)], [], [(0, 1, 3, 2), (2, 3, 7, 6), (6, 7, 5, 4), (5, 1, 9, 10), (2, 6, 4, 0), (7, 3, 1, 5), (10, 9, 13, 14), (4, 5, 10, 11), (1, 0, 8, 9), (0, 4, 11, 8), (15, 14, 13, 12), (11, 10, 14, 15), (8, 11, 15, 12), (9, 8, 12, 13)])
_uv = me_cube_017.uv_layers.new(name='UVMap')
_uv.uv.foreach_set('vector', [0.375, 0.0, 0.625, 0.0, 0.625, 0.25, 0.375, 0.25, 0.375, 0.25, 0.625, 0.25, 0.625, 0.5, 0.375, 0.5, 0.375, 0.5, 0.625, 0.5, 0.625, 0.75, 0.375, 0.75, 0.625, 0.75, 0.875, 0.75, 0.875, 0.75, 0.625, 0.75, 0.125, 0.5, 0.375, 0.5, 0.375, 0.75, 0.125, 0.75, 0.625, 0.5, 0.875, 0.5, 0.875, 0.75, 0.625, 0.75, 0.625, 0.75, 0.875, 0.75, 0.875, 0.75, 0.625, 0.75, 0.375, 0.75, 0.625, 0.75, 0.625, 0.75, 0.375, 0.75, 0.625, 0.0, 0.375, 0.0, 0.375, 0.0, 0.625, 0.0, 0.125, 0.75, 0.375, 0.75, 0.375, 0.75, 0.125, 0.75, 0.375, 0.75, 0.625, 0.75, 0.625, 1.0, 0.375, 1.0, 0.375, 0.75, 0.625, 0.75, 0.625, 0.75, 0.375, 0.75, 0.125, 0.75, 0.375, 0.75, 0.375, 0.75, 0.125, 0.75, 0.625, 0.0, 0.375, 0.0, 0.375, 0.0, 0.625, 0.0])
me_cube_017.update()
me_cube_018 = bpy.data.meshes.new('Cube.018')
me_cube_018.from_pydata([(0.4507, -0.1317, -0.9838), (0.3914, -0.552, 0.8633), (0.4507, 0.4845, -0.9277), (0.3914, 0.3835, 0.8419), (-0.1365, -0.1317, -1.116), (-0.3835, -0.552, 0.5372), (-0.1365, 0.4845, -1.06), (-0.3835, 0.3835, 0.5158)], [], [(0, 1, 3, 2), (2, 3, 7, 6), (6, 7, 5, 4), (4, 5, 1, 0), (2, 6, 4, 0), (7, 3, 1, 5)])
_uv = me_cube_018.uv_layers.new(name='UVMap')
_uv.uv.foreach_set('vector', [0.375, 0.0, 0.625, 0.0, 0.625, 0.25, 0.375, 0.25, 0.375, 0.25, 0.625, 0.25, 0.625, 0.5, 0.375, 0.5, 0.375, 0.5, 0.625, 0.5, 0.625, 0.75, 0.375, 0.75, 0.375, 0.75, 0.625, 0.75, 0.625, 1.0, 0.375, 1.0, 0.125, 0.5, 0.375, 0.5, 0.375, 0.75, 0.125, 0.75, 0.625, 0.5, 0.875, 0.5, 0.875, 0.75, 0.625, 0.75])
me_cube_018.update()
me_cube_019 = bpy.data.meshes.new('Cube.019')
me_cube_019.from_pydata([(0.152, -0.1973, -2.012), (0.2388, -0.2173, 0.1605), (0.152, 0.2571, -2.02), (0.2388, 0.3709, 0.2117), (-0.1306, -0.1973, -1.982), (-0.28, -0.2173, 0.1079), (-0.1306, 0.2571, -1.99), (-0.28, 0.3709, 0.1591), (0.3825, -0.2123, -0.3547), (0.3825, 0.5364, -0.3409), (-0.2432, 0.5364, -0.3932), (-0.2432, -0.2123, -0.4069)], [], [(8, 1, 3, 9), (9, 3, 7, 10), (10, 7, 5, 11), (11, 5, 1, 8), (2, 6, 4, 0), (7, 3, 1, 5), (4, 11, 8, 0), (6, 10, 11, 4), (2, 9, 10, 6), (0, 8, 9, 2)])
_uv = me_cube_019.uv_layers.new(name='UVMap')
_uv.uv.foreach_set('vector', [0.5634, 0.0, 0.625, 0.0, 0.625, 0.25, 0.5634, 0.25, 0.5634, 0.25, 0.625, 0.25, 0.625, 0.5, 0.5634, 0.5, 0.5634, 0.5, 0.625, 0.5, 0.625, 0.75, 0.5634, 0.75, 0.5634, 0.75, 0.625, 0.75, 0.625, 1.0, 0.5634, 1.0, 0.125, 0.5, 0.375, 0.5, 0.375, 0.75, 0.125, 0.75, 0.625, 0.5, 0.875, 0.5, 0.875, 0.75, 0.625, 0.75, 0.375, 0.75, 0.5634, 0.75, 0.5634, 1.0, 0.375, 1.0, 0.375, 0.5, 0.5634, 0.5, 0.5634, 0.75, 0.375, 0.75, 0.375, 0.25, 0.5634, 0.25, 0.5634, 0.5, 0.375, 0.5, 0.375, 0.0, 0.5634, 0.0, 0.5634, 0.25, 0.375, 0.25])
me_cube_019.update()
me_cube_020 = bpy.data.meshes.new('Cube.020')
me_cube_020.from_pydata([(0.08287, -0.1963, -0.4919), (0.1208, -0.1963, 0.1356), (0.08287, 0.1963, -0.4919), (0.1208, 0.1963, 0.1356), (-0.1306, -0.1963, -0.4712), (-0.0926, -0.1963, 0.1562), (-0.1306, 0.1963, -0.4712), (-0.0926, 0.1963, 0.1562)], [], [(0, 1, 3, 2), (2, 3, 7, 6), (6, 7, 5, 4), (4, 5, 1, 0), (2, 6, 4, 0), (7, 3, 1, 5)])
_uv = me_cube_020.uv_layers.new(name='UVMap')
_uv.uv.foreach_set('vector', [0.375, 0.0, 0.625, 0.0, 0.625, 0.25, 0.375, 0.25, 0.375, 0.25, 0.625, 0.25, 0.625, 0.5, 0.375, 0.5, 0.375, 0.5, 0.625, 0.5, 0.625, 0.75, 0.375, 0.75, 0.375, 0.75, 0.625, 0.75, 0.625, 1.0, 0.375, 1.0, 0.125, 0.5, 0.375, 0.5, 0.375, 0.75, 0.125, 0.75, 0.625, 0.5, 0.875, 0.5, 0.875, 0.75, 0.625, 0.75])
me_cube_020.update()
me_cube_021 = bpy.data.meshes.new('Cube.021')
me_cube_021.from_pydata([(0.2059, 0.2909, -0.3637), (0.1841, -0.2026, 0.08763), (0.2059, 0.3417, -0.1771), (0.1841, 0.2092, 0.08763), (-0.2059, 0.2909, -0.3637), (-0.1683, -0.2026, 0.1113), (-0.2059, 0.3417, -0.1771), (-0.1683, 0.2092, 0.1113), (0.2388, -0.771, -0.5048), (0.2059, -0.539, -0.1109), (-0.2059, -0.539, -0.1109), (-0.2388, -0.771, -0.5048), (0.2418, -0.9714, -0.4563), (0.2418, -0.9604, -0.2971), (-0.2418, -0.9604, -0.2971), (-0.2418, -0.9714, -0.4563)], [], [(0, 1, 3, 2), (2, 3, 7, 6), (6, 7, 5, 4), (5, 1, 9, 10), (2, 6, 4, 0), (7, 3, 1, 5), (10, 9, 13, 14), (4, 5, 10, 11), (1, 0, 8, 9), (0, 4, 11, 8), (15, 14, 13, 12), (11, 10, 14, 15), (8, 11, 15, 12), (9, 8, 12, 13)])
_uv = me_cube_021.uv_layers.new(name='UVMap')
_uv.uv.foreach_set('vector', [0.375, 0.0, 0.625, 0.0, 0.625, 0.25, 0.375, 0.25, 0.375, 0.25, 0.625, 0.25, 0.625, 0.5, 0.375, 0.5, 0.375, 0.5, 0.625, 0.5, 0.625, 0.75, 0.375, 0.75, 0.625, 0.75, 0.875, 0.75, 0.875, 0.75, 0.625, 0.75, 0.125, 0.5, 0.375, 0.5, 0.375, 0.75, 0.125, 0.75, 0.625, 0.5, 0.875, 0.5, 0.875, 0.75, 0.625, 0.75, 0.625, 0.75, 0.875, 0.75, 0.875, 0.75, 0.625, 0.75, 0.375, 0.75, 0.625, 0.75, 0.625, 0.75, 0.375, 0.75, 0.625, 0.0, 0.375, 0.0, 0.375, 0.0, 0.625, 0.0, 0.125, 0.75, 0.375, 0.75, 0.375, 0.75, 0.125, 0.75, 0.375, 0.75, 0.625, 0.75, 0.625, 1.0, 0.375, 1.0, 0.375, 0.75, 0.625, 0.75, 0.625, 0.75, 0.375, 0.75, 0.125, 0.75, 0.375, 0.75, 0.375, 0.75, 0.125, 0.75, 0.625, 0.0, 0.375, 0.0, 0.375, 0.0, 0.625, 0.0])
me_cube_021.update()
arm_armature = bpy.data.armatures.new('Armature')  # bones are not reproduced

# ---- objects
ob_armature = bpy.data.objects.new('Armature', arm_armature)
ob_light = bpy.data.objects.new('Light', light_light)
ob_camera = bpy.data.objects.new('Camera', cam_camera)
ob_cube = bpy.data.objects.new('Cube', me_cube_001)
ob_cube_001 = bpy.data.objects.new('Cube.001', me_cube_002)
ob_cube_002 = bpy.data.objects.new('Cube.002', me_cube_003)
ob_icosphere = bpy.data.objects.new('Icosphere', me_icosphere)
ob_cube_003 = bpy.data.objects.new('Cube.003', me_cube_004)
ob_cube_004 = bpy.data.objects.new('Cube.004', me_cube_005)
ob_cube_005 = bpy.data.objects.new('Cube.005', me_cube_006)
ob_icosphere_001 = bpy.data.objects.new('Icosphere.001', me_icosphere_001)
ob_icosphere_002 = bpy.data.objects.new('Icosphere.002', me_icosphere_002)
ob_cube_009 = bpy.data.objects.new('Cube.009', me_cube_010)
ob_icosphere_003 = bpy.data.objects.new('Icosphere.003', me_icosphere_003)
ob_icosphere_004 = bpy.data.objects.new('Icosphere.004', me_icosphere_004)
ob_icosphere_005 = bpy.data.objects.new('Icosphere.005', me_icosphere_005)
ob_cube_006 = bpy.data.objects.new('Cube.006', me_cube_007)
ob_cube_007 = bpy.data.objects.new('Cube.007', me_cube_008)
ob_cube_008 = bpy.data.objects.new('Cube.008', me_cube_009)
ob_cube_010 = bpy.data.objects.new('Cube.010', me_cube_011)
ob_cube_011 = bpy.data.objects.new('Cube.011', me_cube_012)
ob_cube_012 = bpy.data.objects.new('Cube.012', me_cube_013)
ob_cube_013 = bpy.data.objects.new('Cube.013', me_cube_014)
ob_cube_014 = bpy.data.objects.new('Cube.014', me_cube_015)
ob_cube_015 = bpy.data.objects.new('Cube.015', me_cube_016)
ob_cube_016 = bpy.data.objects.new('Cube.016', me_cube_017)
ob_cube_017 = bpy.data.objects.new('Cube.017', me_cube_018)
ob_cube_018 = bpy.data.objects.new('Cube.018', me_cube_019)
ob_cube_019 = bpy.data.objects.new('Cube.019', me_cube_020)
ob_cube_020 = bpy.data.objects.new('Cube.020', me_cube_021)
ob_empty = bpy.data.objects.new('Empty', None)
ob_empty_001 = bpy.data.objects.new('Empty.001', None)

# ---- transforms, parenting, visibility, modifiers, constraints
ob_armature.location = (0.004487, -0.257, -0.008006)
ob_armature.show_in_front = True
ob_light.location = (4.076, 1.005, 5.904)
ob_light.rotation_euler = (0.6503, 0.05522, 1.866)
ob_light.lock_rotations_4d = False
ob_light.empty_display_type = 'ARROWS'
ob_light.color = (0.0, 0.0, 0.0, 0.0)
ob_light.lineart.crease_threshold = 0.0
ob_camera.location = (7.359, -6.926, 4.958)
ob_camera.rotation_euler = (1.109, 0.0, 0.8149)
ob_camera.lock_rotations_4d = False
ob_camera.empty_display_type = 'ARROWS'
ob_camera.color = (0.0, 0.0, 0.0, 0.0)
ob_camera.display_type = 'WIRE'
ob_camera.lineart.crease_threshold = 0.0
ob_cube.parent = ob_armature
ob_cube.matrix_parent_inverse = Matrix(((1.0, 2.236e-07, 8.267e-08, -0.004487), (-0.0, -0.3468, 0.938, -3.449), (2.384e-07, -0.938, -0.3468, 1.138), (-0.0, 0.0, -0.0, 1.0)))
ob_cube.location = (-0.006802, 0.05669, 3.146)
ob_cube_001.parent = ob_armature
ob_cube_001.matrix_parent_inverse = Matrix(((1.0, 2.202e-07, 9.148e-08, -0.004487), (-0.0, -0.3837, 0.9235, -2.401), (2.384e-07, -0.9235, -0.3837, 1.234), (-0.0, 0.0, -0.0, 1.0)))
ob_cube_001.location = (-0.005159, 0.385, 2.551)
ob_cube_002.parent = ob_armature
ob_cube_002.matrix_parent_inverse = Matrix(((1.0, 2.356e-07, -3.668e-08, -0.004487), (3.553e-15, 0.1538, 0.9881, -2.318), (2.384e-07, -0.9881, 0.1538, 0.02992), (-0.0, -0.0, -0.0, 1.0)))
ob_cube_002.location = (0.01707, 0.385, 2.482)
ob_icosphere.parent = ob_armature
ob_icosphere.matrix_parent_inverse = Matrix(((-0.9446, -0.001114, -0.3281, 1.474), (0.328, 0.01688, -0.9445, 0.4799), (0.006592, -0.9999, -0.01558, 0.5349), (0.0, 0.0, 0.0, 1.0)))
ob_icosphere.location = (0.8613, 0.5236, 2.014)
ob_cube_003.parent = ob_armature
ob_cube_003.matrix_parent_inverse = Matrix(((1.0, -2.317e-32, -6.462e-25, -0.004487), (1.163e-24, 3.586e-08, 1.0, -0.6775), (3.309e-24, -1.0, 0.0, 0.1358), (-0.0, -0.0, -0.0, 1.0)))
ob_cube_003.location = (0.004009, 0.1914, 0.5048)
ob_cube_004.parent = ob_armature
ob_cube_004.matrix_parent_inverse = Matrix(((1.0, 4.165e-17, 4.143e-17, -0.004487), (-4.165e-17, 0.005359, 1.0, -0.3956), (4.143e-17, -1.0, 0.005359, 0.1336), (-0.0, 0.0, -0.0, 1.0)))
ob_cube_004.location = (0.004009, 0.2691, 0.2107)
ob_cube_005.parent = ob_armature
ob_cube_005.matrix_parent_inverse = Matrix(((-0.9446, -0.001114, -0.3281, 1.474), (0.328, 0.01688, -0.9445, 0.4799), (0.006592, -0.9999, -0.01558, 0.5349), (0.0, 0.0, 0.0, 1.0)))
ob_cube_005.location = (0.9728, 0.5145, 1.616)
ob_icosphere_001.parent = ob_armature
ob_icosphere_001.matrix_parent_inverse = Matrix(((-0.9027, -0.0007868, -0.4303, 1.519), (0.4303, -0.007419, -0.9027, -0.8236), (-0.002482, -1.0, 0.007036, 0.5247), (0.0, 0.0, -0.0, 1.0)))
ob_icosphere_001.location = (1.292, 0.5236, 0.7872)
ob_icosphere_002.parent = ob_armature
ob_icosphere_002.matrix_parent_inverse = Matrix(((-0.9446, -0.01284, 0.3278, -1.458), (-0.328, 0.01688, -0.9445, 0.4828), (0.006591, -0.9998, -0.02016, 0.5553), (0.0, 0.0, 0.0, 1.0)))
ob_icosphere_002.location = (-0.8672, 0.5236, 2.014)
ob_cube_009.parent = ob_armature
ob_cube_009.matrix_parent_inverse = Matrix(((-0.9446, -0.01284, 0.3278, -1.458), (-0.328, 0.01688, -0.9445, 0.4828), (0.006591, -0.9998, -0.02016, 0.5553), (0.0, 0.0, 0.0, 1.0)))
ob_cube_009.location = (-0.9787, 0.5145, 1.616)
ob_icosphere_003.parent = ob_armature
ob_icosphere_003.matrix_parent_inverse = Matrix(((-0.9027, 0.006287, 0.4303, -1.514), (-0.4303, -0.007419, -0.9027, -0.8197), (-0.002483, -1.0, 0.009402, 0.5164), (0.0, -0.0, -0.0, 1.0)))
ob_icosphere_003.location = (-1.298, 0.5236, 0.7872)
ob_icosphere_004.parent = ob_armature
ob_icosphere_004.matrix_parent_inverse = Matrix(((-0.9992, -0.001775, 0.03927, -0.4742), (-0.03931, 0.02502, -0.9989, -4.55), (0.0007945, -0.9997, -0.02507, 0.4177), (0.0, 0.0, 0.0, 1.0)))
ob_icosphere_004.location = (-0.5609, 0.4383, -2.229)
ob_icosphere_005.parent = ob_armature
ob_icosphere_005.matrix_parent_inverse = Matrix(((-0.9992, 0.000192, -0.03931, 0.4838), (0.03931, 0.02502, -0.9989, -4.55), (0.0007962, -0.9997, -0.02501, 0.4169), (0.0, 0.0, 0.0, 1.0)))
ob_icosphere_005.location = (0.5732, 0.4383, -2.229)
ob_cube_006.parent = ob_armature
ob_cube_006.matrix_parent_inverse = Matrix(((-0.9027, -0.0007868, -0.4303, 1.519), (0.4303, -0.007419, -0.9027, -0.8236), (-0.002482, -1.0, 0.007036, 0.5247), (0.0, 0.0, -0.0, 1.0)))
ob_cube_006.location = (1.534, 0.5227, 0.2752)
ob_cube_007.parent = ob_armature
ob_cube_007.matrix_parent_inverse = Matrix(((-0.9964, 0.002166, -0.08432, 1.712), (0.08435, 0.01735, -0.9963, -0.7398), (-0.0006942, -0.9998, -0.01747, 0.5193), (0.0, -0.0, 0.0, 1.0)))
ob_cube_007.location = (1.762, 0.5213, -0.215)
ob_cube_008.parent = ob_armature
ob_cube_008.matrix_parent_inverse = Matrix(((-0.9964, 0.002166, -0.08432, 1.712), (0.08435, 0.01735, -0.9963, -0.7398), (-0.0006942, -0.9998, -0.01747, 0.5193), (0.0, -0.0, 0.0, 1.0)))
ob_cube_008.location = (1.756, 0.3672, -0.2725)
ob_cube_010.parent = ob_armature
ob_cube_010.matrix_parent_inverse = Matrix(((-0.9027, 0.006287, 0.4303, -1.514), (-0.4303, -0.007419, -0.9027, -0.8197), (-0.002483, -1.0, 0.009402, 0.5164), (0.0, -0.0, -0.0, 1.0)))
ob_cube_010.location = (-1.54, 0.5227, 0.2752)
ob_cube_011.parent = ob_armature
ob_cube_011.matrix_parent_inverse = Matrix(((-0.9964, -0.0007722, 0.08435, -1.703), (-0.08435, 0.01735, -0.9963, -0.7391), (-0.0006941, -0.9998, -0.01736, 0.5169), (0.0, 0.0, -0.0, 1.0)))
ob_cube_011.location = (-1.768, 0.5213, -0.215)
ob_cube_012.parent = ob_armature
ob_cube_012.matrix_parent_inverse = Matrix(((-0.9964, -0.0007722, 0.08435, -1.703), (-0.08435, 0.01735, -0.9963, -0.7391), (-0.0006941, -0.9998, -0.01736, 0.5169), (0.0, 0.0, -0.0, 1.0)))
ob_cube_012.location = (-1.762, 0.3672, -0.2725)
ob_cube_013.parent = ob_armature
ob_cube_013.matrix_parent_inverse = Matrix(((-0.9958, -0.02608, 0.08758, -0.3636), (-0.09028, 0.1325, -0.9871, -2.102), (0.01414, -0.9908, -0.1343, 0.2007), (0.0, 0.0, 0.0, 1.0)))
ob_cube_013.location = (-0.3986, 0.3279, -0.9655)
ob_cube_014.parent = ob_armature
ob_cube_014.matrix_parent_inverse = Matrix(((-0.9992, -0.001775, 0.03927, -0.4742), (-0.03931, 0.02502, -0.9989, -4.55), (0.0007945, -0.9997, -0.02507, 0.4177), (0.0, 0.0, 0.0, 1.0)))
ob_cube_014.location = (-0.6468, 0.5004, -2.544)
ob_cube_015.parent = ob_armature
ob_cube_015.matrix_parent_inverse = Matrix(((-0.9986, -0.01394, -0.05128, -0.8763), (0.05186, -0.04502, -0.9976, -4.763), (0.0116, -0.9989, 0.04568, 0.7438), (-0.0, 0.0, -0.0, 1.0)))
ob_cube_015.location = (-0.6493, 0.5238, -4.591)
ob_cube_016.parent = ob_armature
ob_cube_016.matrix_parent_inverse = Matrix(((-0.9999, 0.01009, -0.007178, -0.6765), (-0.005427, -0.8781, -0.4784, -2.909), (-0.01113, -0.4784, 0.8781, 4.482), (0.0, -0.0, -0.0, 1.0)))
ob_cube_016.location = (-0.6128, 0.5473, -4.901)
ob_cube_017.parent = ob_armature
ob_cube_017.matrix_parent_inverse = Matrix(((-0.9958, -0.002057, -0.09135, 0.378), (0.09028, 0.1325, -0.9871, -2.103), (0.01414, -0.9912, -0.1318, 0.1902), (0.0, 0.0, 0.0, 1.0)))
ob_cube_017.location = (0.411, 0.3279, -0.9655)
ob_cube_018.parent = ob_armature
ob_cube_018.matrix_parent_inverse = Matrix(((-0.9992, 0.000192, -0.03931, 0.4838), (0.03931, 0.02502, -0.9989, -4.55), (0.0007962, -0.9997, -0.02501, 0.4169), (0.0, 0.0, 0.0, 1.0)))
ob_cube_018.location = (0.6592, 0.5004, -2.544)
ob_cube_019.parent = ob_armature
ob_cube_019.matrix_parent_inverse = Matrix(((-0.9986, -0.009262, 0.05233, 0.9022), (-0.05186, -0.04502, -0.9976, -4.763), (0.0116, -0.9989, 0.04448, 0.7232), (-0.0, 0.0, -0.0, 1.0)))
ob_cube_019.location = (0.6616, 0.5238, -4.591)
ob_cube_020.parent = ob_armature
ob_cube_020.matrix_parent_inverse = Matrix(((-0.9999, 0.0005577, -0.01237, 0.5854), (0.005435, -0.8781, -0.4784, -2.909), (-0.01113, -0.4785, 0.878, 4.496), (0.0, 0.0, -0.0, 1.0)))
ob_cube_020.location = (0.6251, 0.5473, -4.901)
ob_empty.location = (6.359, 1.717, -0.6465)
ob_empty.rotation_euler = (1.571, -0.0, 0.0)
ob_empty.scale = (3.514, 3.514, 3.514)
ob_empty.empty_display_type = 'IMAGE'
ob_empty.empty_display_size = 5.0
ob_empty.empty_image_depth = 'BACK'
ob_empty.empty_image_side = 'FRONT'
ob_empty_001.location = (-2.401, -1.339, -0.6465)
ob_empty_001.rotation_euler = (1.571, -0.0, 1.571)
ob_empty_001.scale = (3.514, 3.514, 3.514)
ob_empty_001.empty_display_type = 'IMAGE'
ob_empty_001.empty_display_size = 5.0
ob_empty_001.empty_image_depth = 'BACK'
ob_empty_001.empty_image_side = 'FRONT'

# ---- collection membership
scene.collection.objects.link(ob_armature)
col_collection.objects.link(ob_light)
col_collection.objects.link(ob_camera)
col_collection.objects.link(ob_cube)
col_collection.objects.link(ob_cube_001)
col_collection.objects.link(ob_cube_002)
col_collection.objects.link(ob_icosphere)
col_collection.objects.link(ob_cube_003)
col_collection.objects.link(ob_cube_004)
col_collection.objects.link(ob_cube_005)
col_collection.objects.link(ob_icosphere_001)
col_collection.objects.link(ob_icosphere_002)
col_collection.objects.link(ob_cube_009)
col_collection.objects.link(ob_icosphere_003)
col_collection.objects.link(ob_icosphere_004)
col_collection.objects.link(ob_icosphere_005)
col_collection.objects.link(ob_cube_006)
col_collection.objects.link(ob_cube_007)
col_collection.objects.link(ob_cube_008)
col_collection.objects.link(ob_cube_010)
col_collection.objects.link(ob_cube_011)
col_collection.objects.link(ob_cube_012)
col_collection.objects.link(ob_cube_013)
col_collection.objects.link(ob_cube_014)
col_collection.objects.link(ob_cube_015)
col_collection.objects.link(ob_cube_016)
col_collection.objects.link(ob_cube_017)
col_collection.objects.link(ob_cube_018)
col_collection.objects.link(ob_cube_019)
col_collection.objects.link(ob_cube_020)
col_background.objects.link(ob_empty)
col_background.objects.link(ob_empty_001)

# ---- scene / render settings (as saved in the file)
scene.camera = ob_camera
scene.frame_start = 1; scene.frame_end = 250; scene.frame_set(1)
scene.render.engine = 'BLENDER_EEVEE_NEXT'
scene.cycles.sampling_pattern = 'TABULATED_SOBOL'
scene.cycles.use_light_tree = False
scene.view_settings.view_transform = 'Filmic'
bpy.context.view_layer.update()
